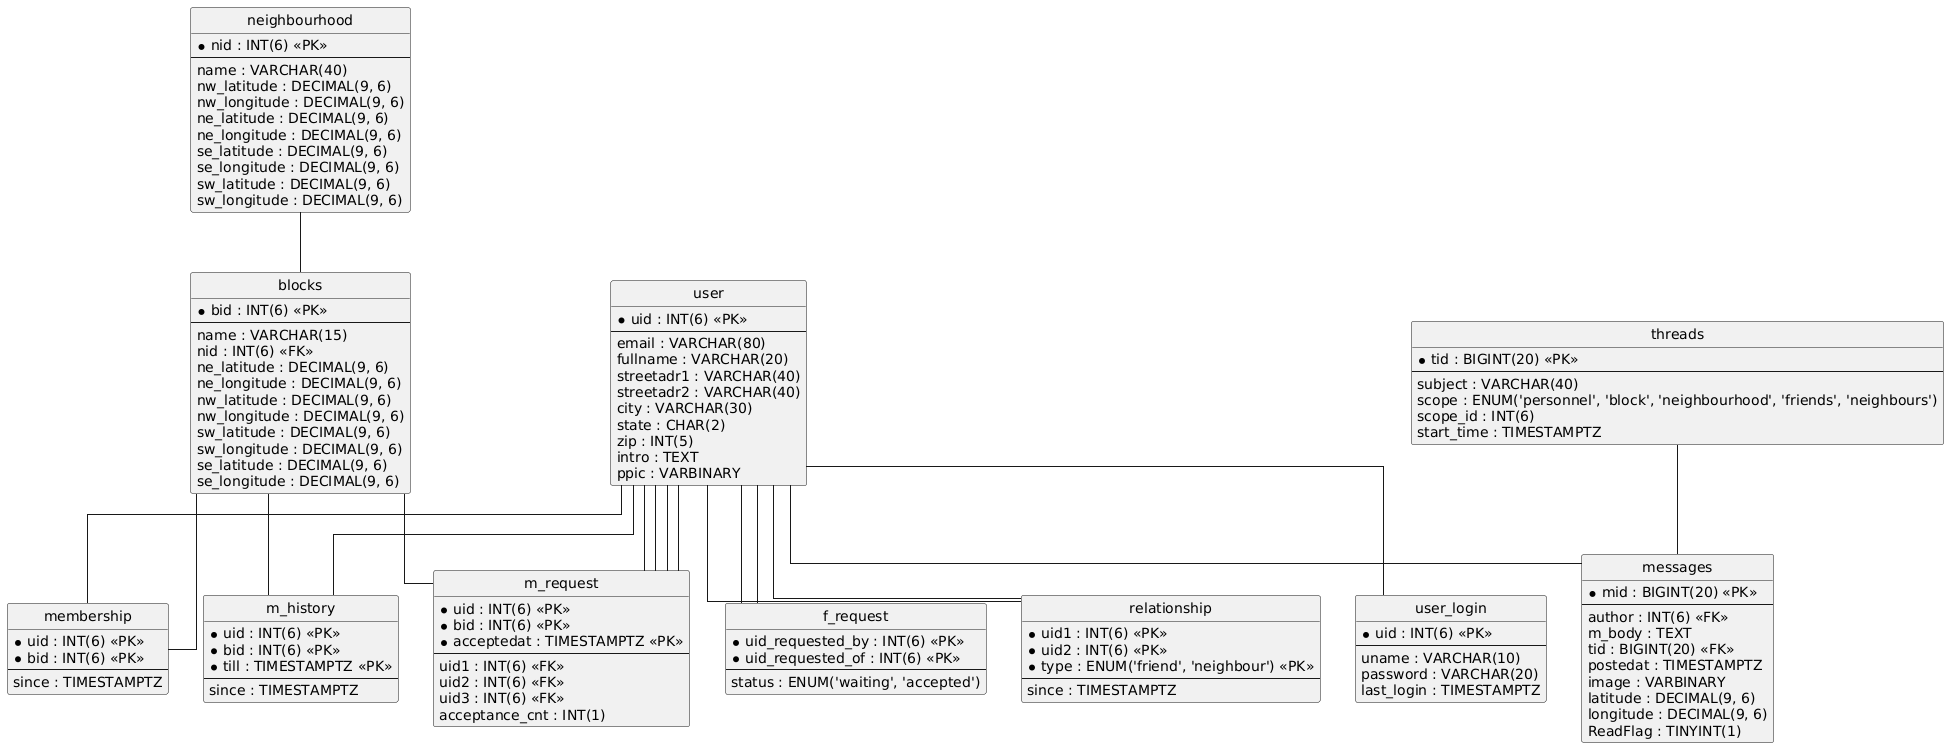

The diagram above was rendered by PlantUML. Its source (embedded in the PNG):
@startuml
hide circle
skinparam linetype ortho

entity "blocks" as blocks {
  * bid : INT(6) <<PK>>
  --
  name : VARCHAR(15)
  nid : INT(6) <<FK>>
  ne_latitude : DECIMAL(9, 6)
  ne_longitude : DECIMAL(9, 6)
  nw_latitude : DECIMAL(9, 6)
  nw_longitude : DECIMAL(9, 6)
  sw_latitude : DECIMAL(9, 6)
  sw_longitude : DECIMAL(9, 6)
  se_latitude : DECIMAL(9, 6)
  se_longitude : DECIMAL(9, 6)
}

entity "f_request" as f_request {
  * uid_requested_by : INT(6) <<PK>>
  * uid_requested_of : INT(6) <<PK>>
  --
  status : ENUM('waiting', 'accepted')
}

entity "m_history" as m_history {
  * uid : INT(6) <<PK>>
  * bid : INT(6) <<PK>>
  * till : TIMESTAMPTZ <<PK>>
  --
  since : TIMESTAMPTZ
}

entity "m_request" as m_request {
  * uid : INT(6) <<PK>>
  * bid : INT(6) <<PK>>
  * acceptedat : TIMESTAMPTZ <<PK>>
  --
  uid1 : INT(6) <<FK>>
  uid2 : INT(6) <<FK>>
  uid3 : INT(6) <<FK>>
  acceptance_cnt : INT(1)
}

entity "membership" as membership {
  * uid : INT(6) <<PK>>
  * bid : INT(6) <<PK>>
  --
  since : TIMESTAMPTZ
}

entity "messages" as messages {
  * mid : BIGINT(20) <<PK>>
  --
  author : INT(6) <<FK>>
  m_body : TEXT
  tid : BIGINT(20) <<FK>>
  postedat : TIMESTAMPTZ
  image : VARBINARY
  latitude : DECIMAL(9, 6)
  longitude : DECIMAL(9, 6)
  ReadFlag : TINYINT(1)
}

entity "neighbourhood" as neighbourhood {
  * nid : INT(6) <<PK>>
  --
  name : VARCHAR(40)
  nw_latitude : DECIMAL(9, 6)
  nw_longitude : DECIMAL(9, 6)
  ne_latitude : DECIMAL(9, 6)
  ne_longitude : DECIMAL(9, 6)
  se_latitude : DECIMAL(9, 6)
  se_longitude : DECIMAL(9, 6)
  sw_latitude : DECIMAL(9, 6)
  sw_longitude : DECIMAL(9, 6)
}

entity "relationship" as relationship {
  * uid1 : INT(6) <<PK>>
  * uid2 : INT(6) <<PK>>
  * type : ENUM('friend', 'neighbour') <<PK>>
  --
  since : TIMESTAMPTZ
}

entity "threads" as threads {
  * tid : BIGINT(20) <<PK>>
  --
  subject : VARCHAR(40)
  scope : ENUM('personnel', 'block', 'neighbourhood', 'friends', 'neighbours')
  scope_id : INT(6)
  start_time : TIMESTAMPTZ
}

entity "user" as user {
  * uid : INT(6) <<PK>>
  --
  email : VARCHAR(80)
  fullname : VARCHAR(20)
  streetadr1 : VARCHAR(40)
  streetadr2 : VARCHAR(40)
  city : VARCHAR(30)
  state : CHAR(2)
  zip : INT(5)
  intro : TEXT
  ppic : VARBINARY
}

entity "user_login" as user_login {
  * uid : INT(6) <<PK>>
  --
  uname : VARCHAR(10)
  password : VARCHAR(20)
  last_login : TIMESTAMPTZ
}

neighbourhood -- blocks
user -- f_request
user -- f_request
user -- m_history
blocks -- m_history
user -- m_request
user -- m_request
user -- m_request
user -- m_request
blocks -- m_request
user -- membership
blocks -- membership
user -- messages
threads -- messages
user -- relationship
user -- relationship
user -- user_login
@enduml